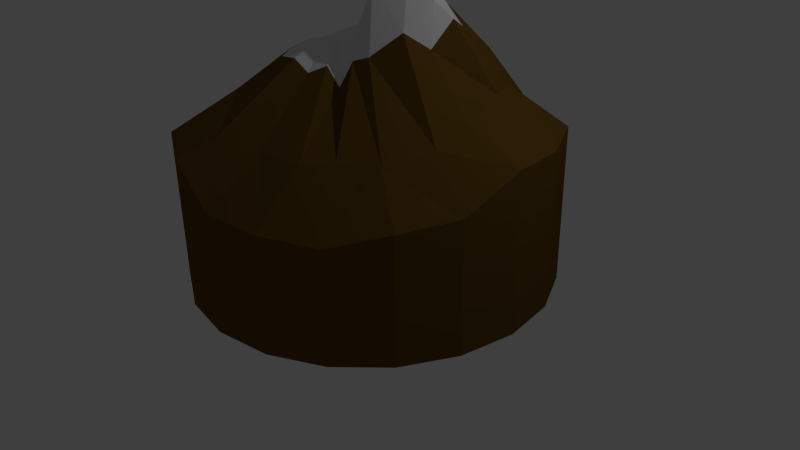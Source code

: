 # Source: Layer01.blend  (saved by Blender 2.73.0; exported with 4.5.12 LTS)
import bpy
from mathutils import Matrix  # noqa: F401  (used for matrix-valued properties, if any)

bpy.ops.wm.read_factory_settings(use_empty=True)
scene = bpy.context.scene
scene.name = 'Scene'

# ---- collections
col_collection_1 = bpy.data.collections.new('Collection 1'); scene.collection.children.link(col_collection_1)

# ---- materials (node trees are filled in below, after node groups)
mat_grass = bpy.data.materials.new('Grass')
mat_grass.alpha_threshold = 0.0
mat_grass.use_transparent_shadow = False
mat_grass.diffuse_color = (0.07038, 0.1574, 0.04425, 1.0)
mat_grass.specular_color = (0.03968, 0.03968, 0.03968)
mat_grass.roughness = 0.5
mat_dirt = bpy.data.materials.new('Dirt')
mat_dirt.alpha_threshold = 0.0
mat_dirt.use_transparent_shadow = False
mat_dirt.diffuse_color = (0.1376, 0.0715, 0.01212, 1.0)
mat_dirt.specular_color = (0.03968, 0.03968, 0.03968)
mat_dirt.roughness = 0.5
mat_material_001 = bpy.data.materials.new('Material.001')
mat_material_001.alpha_threshold = 0.0
mat_material_001.use_transparent_shadow = False
mat_material_001.specular_color = (0.03968, 0.03968, 0.03968)
mat_material_001.roughness = 0.5

# ---- material node trees

# ---- world
world_world_003 = bpy.data.worlds.new('World.003'); scene.world = world_world_003
world_world_003.use_sun_shadow = False
world_world_003.sun_shadow_jitter_overblur = 0.0
world_world_003.cycles.sampling_method = 'MANUAL'
world_world_003.cycles.sample_map_resolution = 256

# ---- cameras
cam_camera = bpy.data.cameras.new('Camera')
cam_camera.clip_end = 100.0
cam_camera.lens = 35.0
cam_camera.sensor_width = 32.0
cam_camera.sensor_height = 18.0
cam_camera.ortho_scale = 7.314
cam_camera.dof.focus_distance = 0.0
cam_camera.dof.aperture_fstop = 128.0

# ---- lights
light_lamp = bpy.data.lights.new('Lamp', 'POINT')
light_lamp.transmission_factor = 0.0
light_lamp.cutoff_distance = 30.0
light_lamp.energy = 100.0
light_lamp.shadow_buffer_clip_start = 1.001
light_lamp.shadow_soft_size = 0.1
light_lamp.shadow_maximum_resolution = 0.006
light_lamp.use_absolute_resolution = True
light_lamp.cycles.use_multiple_importance_sampling = False

# ---- meshes
me_cylinder_004 = bpy.data.meshes.new('Cylinder.004')
me_cylinder_004.from_pydata([(-7.105e-15, -2.842e-14, -1.64), (0.06867, 0.2113, -1.64), (0.03434, 0.1057, -1.64), (-7.105e-15, 0.1111, -1.64), (-7.105e-15, 0.2222, -1.64), (6.506e-10, 0.3212, -1.64), (1.164e-10, 0.1806, 11.65), (0.005644, 0.05355, 14.84), (0.06509, 0.1112, 14.86), (0.08763, 0.167, 12.59), (0.09924, 0.3054, 5.461), (0.1306, 0.1798, -1.64), (0.06531, 0.08989, -1.64), (0.09935, 0.08159, 14.97), (0.132, 0.1385, 12.55), (0.1888, 0.2598, 6.055), (0.1798, 0.1306, -1.64), (0.08989, 0.06531, -1.64), (0.1275, 0.08136, 14.07), (0.1798, 0.1306, 10.8), (0.2598, 0.1888, 8.388), (0.2113, 0.06867, -1.64), (0.1057, 0.03434, -1.64), (0.1425, 0.04506, 14.8), (0.1953, 0.09068, 10.58), (0.3054, 0.09924, 8.216), (0.2222, -2.842e-14, -1.64), (0.1111, -2.842e-14, -1.64), (0.1355, 0.004949, 13.33), (0.2167, -0.007379, 10.27), (0.3212, -1.164e-10, 8.387), (0.2113, -0.06867, -1.64), (0.1057, -0.03434, -1.64), (0.1049, -0.0222, 14.23), (0.2302, -0.07876, 9.342), (0.3054, -0.09924, 6.605), (0.1798, -0.1306, -1.64), (0.08989, -0.06531, -1.64), (0.06507, -0.05533, 12.84), (0.1933, -0.149, 8.631), (0.2598, -0.1888, 6.272), (0.1306, -0.1798, -1.64), (0.06531, -0.08989, -1.64), (0.03332, -0.06017, 12.44), (0.1306, -0.1798, 8.653), (0.1888, -0.2598, 5.439), (0.06867, -0.2113, -1.64), (0.03434, -0.1057, -1.64), (0.02136, -0.07862, 10.97), (0.08906, -0.2138, 8.443), (0.09924, -0.3054, 5.657), (-7.241e-08, -0.2222, -1.64), (-3.62e-08, -0.1111, -1.64), (-0.01576, -0.07171, 11.9), (0.006708, -0.2222, 8.395), (-1.039e-07, -0.3212, 5.816), (-0.06867, -0.2113, -1.64), (-0.03434, -0.1057, -1.64), (-0.03919, -0.09131, 11.45), (-0.06867, -0.2557, 8.632), (-0.09924, -0.3054, 7.881), (-0.1306, -0.1798, -1.64), (-0.06531, -0.08989, -1.64), (-0.07657, -0.08884, 12.04), (-0.1306, -0.1798, 9.379), (-0.1888, -0.2598, 8.049), (-0.1798, -0.1306, -1.64), (-0.08989, -0.06531, -1.64), (-0.1352, -0.07037, 11.59), (-0.1798, -0.1306, 9.777), (-0.2598, -0.1888, 6.94), (-0.2113, -0.06867, -1.64), (-0.1057, -0.03434, -1.64), (-0.1459, -0.03867, 11.93), (-0.2113, -0.06867, 9.829), (-0.3054, -0.09924, 6.046), (-0.2222, 1.192e-07, -1.64), (-0.1111, -2.842e-14, -1.64), (-0.1395, -0.003566, 11.32), (-0.2222, 2.383e-07, 9.851), (-0.3212, 3.575e-07, 7.354), (-0.2113, 0.06867, -1.64), (-0.1057, 0.03434, -1.64), (-0.1315, 0.03434, 11.04), (-0.2113, 0.06867, 9.519), (-0.3054, 0.09924, 8.26), (-0.1798, 0.1306, -1.64), (-0.08989, 0.06531, -1.64), (-0.1066, 0.08079, 10.77), (-0.1798, 0.1306, 9.08), (-0.2598, 0.1888, 5.445), (-0.1306, 0.1798, -1.64), (-0.06531, 0.08989, -1.64), (-0.06436, 0.07531, 11.77), (-0.1306, 0.1382, 8.431), (-0.1888, 0.2598, 5.462), (-0.06867, 0.2113, -1.64), (-0.03434, 0.1057, -1.64), (-0.04953, 0.1064, 11.77), (-0.06867, 0.1697, 8.808), (-0.09924, 0.3054, 5.465), (7.567e-10, 0.3212, 5.477), (-0.09924, 0.3054, -1.64), (-0.1888, 0.2598, -1.64), (-0.2598, 0.1888, -1.64), (-0.3054, 0.09924, -1.64), (-0.3212, 2.384e-07, -1.64), (-0.3054, -0.09924, -1.64), (-0.2598, -0.1888, -1.64), (-0.1888, -0.2598, -1.64), (-0.09924, -0.3054, -1.64), (-1.04e-07, -0.3212, -1.64), (0.09924, -0.3054, -1.64), (0.1888, -0.2598, -1.64), (0.2598, -0.1888, -1.64), (0.3054, -0.09924, -1.64), (0.3212, -9.948e-14, -1.64), (0.3054, 0.09924, -1.64), (0.2598, 0.1888, -1.64), (0.1888, 0.2598, -1.64), (0.09924, 0.3054, -1.64), (0.1052, 0.06359, 15.54), (0.0755, 0.05957, 16.42), (0.01627, 0.02796, 16.22), (-0.02078, 0.01421, 13.6), (-0.07922, 0.006071, 13.0), (-0.1136, -0.0296, 12.53), (-0.0983, -0.002866, 12.61), (-0.04773, 0.01719, 13.49), (0.08795, 0.002329, 16.45), (-0.02461, -0.02205, 13.19), (0.1215, 0.02382, 15.83), (0.03612, -0.01844, 16.56), (0.004243, -0.026, 13.75), (-0.05053, -0.01938, 13.08), (-0.08263, -0.06178, 12.34), (-0.07125, -0.03597, 12.66)], [], [(7, 6, 99, 98), (6, 101, 100, 99), (0, 97, 3), (97, 96, 4, 3), (96, 102, 5, 4), (98, 99, 94, 93), (99, 100, 95, 94), (0, 92, 97), (92, 91, 96, 97), (91, 103, 102, 96), (93, 94, 89, 88), (94, 95, 90, 89), (0, 87, 92), (87, 86, 91, 92), (86, 104, 103, 91), (88, 89, 84, 83), (89, 90, 85, 84), (0, 82, 87), (82, 81, 86, 87), (81, 105, 104, 86), (83, 84, 79, 78), (84, 85, 80, 79), (0, 77, 82), (77, 76, 81, 82), (76, 106, 105, 81), (78, 79, 74, 73), (79, 80, 75, 74), (0, 72, 77), (72, 71, 76, 77), (71, 107, 106, 76), (73, 74, 69, 68), (74, 75, 70, 69), (0, 67, 72), (67, 66, 71, 72), (66, 108, 107, 71), (68, 69, 64, 63), (69, 70, 65, 64), (0, 62, 67), (62, 61, 66, 67), (61, 109, 108, 66), (63, 64, 59, 58), (64, 65, 60, 59), (0, 57, 62), (57, 56, 61, 62), (56, 110, 109, 61), (58, 59, 54, 53), (59, 60, 55, 54), (0, 52, 57), (52, 51, 56, 57), (51, 111, 110, 56), (53, 54, 49, 48), (54, 55, 50, 49), (0, 47, 52), (47, 46, 51, 52), (46, 112, 111, 51), (48, 49, 44, 43), (49, 50, 45, 44), (0, 42, 47), (42, 41, 46, 47), (41, 113, 112, 46), (43, 44, 39, 38), (44, 45, 40, 39), (0, 37, 42), (37, 36, 41, 42), (36, 114, 113, 41), (38, 39, 34, 33), (39, 40, 35, 34), (0, 32, 37), (32, 31, 36, 37), (31, 115, 114, 36), (33, 34, 29, 28), (34, 35, 30, 29), (0, 27, 32), (27, 26, 31, 32), (26, 116, 115, 31), (28, 29, 24, 23), (29, 30, 25, 24), (0, 22, 27), (22, 21, 26, 27), (21, 117, 116, 26), (23, 24, 19, 18), (24, 25, 20, 19), (0, 17, 22), (17, 16, 21, 22), (16, 118, 117, 21), (18, 19, 14, 13), (19, 20, 15, 14), (0, 12, 17), (12, 11, 16, 17), (11, 119, 118, 16), (13, 14, 9, 8), (14, 15, 10, 9), (0, 2, 12), (2, 1, 11, 12), (1, 120, 119, 11), (8, 9, 6, 7), (9, 10, 101, 6), (0, 3, 2), (3, 4, 1, 2), (4, 5, 120, 1), (95, 103, 104, 90), (90, 104, 105, 85), (85, 105, 106, 80), (80, 106, 107, 75), (75, 107, 108, 70), (70, 108, 109, 65), (65, 109, 110, 60), (60, 110, 111, 55), (55, 111, 112, 50), (50, 112, 113, 45), (45, 113, 114, 40), (40, 114, 115, 35), (35, 115, 116, 30), (30, 116, 117, 25), (25, 117, 118, 20), (20, 118, 119, 15), (15, 119, 120, 10), (10, 120, 5, 101), (101, 5, 102, 100), (100, 102, 103, 95), (132, 133, 43, 38), (130, 48, 43, 133), (48, 130, 134, 53), (134, 136, 58, 53), (132, 38, 33, 129), (33, 28, 131, 129), (28, 23, 131), (136, 135, 63, 58), (68, 63, 135), (128, 93, 88, 125), (121, 18, 13), (88, 83, 127, 125), (7, 98, 124, 123), (83, 78, 126, 127), (7, 123, 122, 8), (93, 128, 124, 98), (78, 73, 126), (122, 121, 13, 8), (130, 128, 125, 134), (23, 18, 121, 131), (125, 127, 136, 134), (123, 124, 133, 132), (127, 126, 135, 136), (123, 132, 129, 122), (128, 130, 133, 124), (73, 68, 135, 126), (129, 131, 121, 122)])
me_cylinder_004.polygons.foreach_set('material_index', [1, 1, 1, 1, 1, 1, 1, 1, 1, 1, 1, 1, 1, 1, 1, 1, 1, 1, 1, 1, 1, 1, 1, 1, 1, 1, 1, 1, 1, 1, 1, 1, 1, 1, 1, 1, 1, 1, 1, 1, 1, 1, 1, 1, 1, 1, 1, 1, 1, 1, 1, 1, 1, 1, 1, 1, 1, 1, 1, 1, 1, 1, 1, 1, 1, 1, 1, 1, 1, 1, 1, 1, 1, 1, 1, 1, 1, 1, 1, 1, 1, 1, 1, 1, 1, 1, 1, 1, 1, 1, 1, 1, 1, 1, 1, 1, 1, 1, 1, 1, 1, 1, 1, 1, 1, 1, 1, 1, 1, 1, 1, 1, 1, 1, 1, 1, 1, 1, 1, 1, 2, 2, 2, 2, 2, 2, 2, 2, 2, 2, 2, 2, 2, 2, 2, 2, 2, 2, 2, 2, 2, 2, 2, 2, 2, 2, 2])
me_cylinder_004.materials.append(mat_grass)
me_cylinder_004.materials.append(mat_dirt)
me_cylinder_004.materials.append(mat_material_001)
me_cylinder_004.use_remesh_preserve_volume = False
me_cylinder_004.use_remesh_preserve_attributes = False
me_cylinder_004.use_mirror_vertex_groups = False
me_cylinder_004.update()

# ---- objects
ob_lamp = bpy.data.objects.new('Lamp', light_lamp)
ob_camera = bpy.data.objects.new('Camera', cam_camera)
ob_disc_04_001 = bpy.data.objects.new('Disc 04.001', me_cylinder_004)

# ---- transforms, parenting, visibility, modifiers, constraints
ob_lamp.location = (4.076, 1.005, 5.904)
ob_lamp.rotation_euler = (0.6503, 0.05522, 1.866)
ob_lamp.lock_rotations_4d = False
ob_lamp.empty_display_type = 'ARROWS'
ob_lamp.color = (0.0, 0.0, 0.0, 0.0)
ob_lamp.lineart.crease_threshold = 0.0
ob_camera.location = (7.481, -6.508, 5.344)
ob_camera.rotation_euler = (1.109, 0.01082, 0.8149)
ob_camera.lock_rotations_4d = False
ob_camera.empty_display_type = 'ARROWS'
ob_camera.color = (0.0, 0.0, 0.0, 0.0)
ob_camera.display_type = 'WIRE'
ob_camera.lineart.crease_threshold = 0.0
ob_disc_04_001.location = (1.629e-06, 0.0, 0.2052)
ob_disc_04_001.scale = (7.252, 7.252, 0.1983)
ob_disc_04_001.lineart.crease_threshold = 0.0

# ---- collection membership
col_collection_1.objects.link(ob_lamp)
col_collection_1.objects.link(ob_camera)
col_collection_1.objects.link(ob_disc_04_001)

# ---- scene / render settings (as saved in the file)
scene.camera = ob_camera
scene.frame_start = 1; scene.frame_end = 250; scene.frame_set(1)
scene.render.engine = 'BLENDER_EEVEE_NEXT'
scene.render.resolution_percentage = 50
scene.render.dither_intensity = 0.0
scene.cycles.use_denoising = False
scene.cycles.samples = 10
scene.cycles.sampling_pattern = 'TABULATED_SOBOL'
scene.cycles.light_sampling_threshold = 0.0
scene.cycles.use_adaptive_sampling = False
scene.cycles.use_light_tree = False
scene.cycles.blur_glossy = 0.0
scene.cycles.pixel_filter_type = 'GAUSSIAN'
scene.cycles.sample_clamp_indirect = 0.0
scene.view_settings.view_transform = 'Standard'
bpy.context.view_layer.update()
